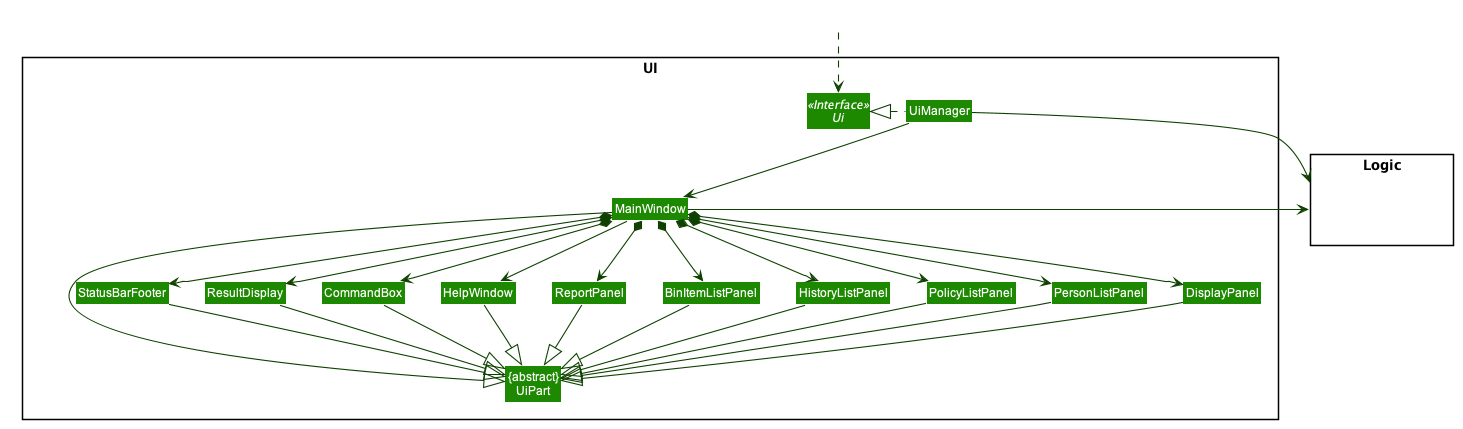

The diagram above was rendered by PlantUML. Its source (embedded in the PNG):
@startuml








skinparam BackgroundColor #FFFFFFF

skinparam Shadowing false

skinparam Class {
    FontColor #FFFFFF
    BorderThickness 1
    BorderColor #FFFFFF
    StereotypeFontColor #FFFFFF
    FontName Arial
}

skinparam Actor {
    BorderColor #000000
    Color #000000
    FontName Arial
}

skinparam Sequence {
    MessageAlign center
    BoxFontSize 15
    BoxPadding 0
    BoxFontColor #FFFFFF
    FontName Arial
}

skinparam Participant {
    FontColor #FFFFFFF
    Padding 20
}

skinparam MinClassWidth 50
skinparam ParticipantPadding 10
skinparam Shadowing false
skinparam DefaultTextAlignment center
skinparam packageStyle Rectangle

hide footbox
hide members
hide circle
skinparam arrowThickness 1.1
skinparam arrowColor #0E4100
skinparam classBackgroundColor #1D8900

package UI <<Rectangle>>{
Interface Ui <<Interface>>
Class "{abstract}\nUiPart" as UiPart
Class UiManager
Class MainWindow
Class HelpWindow
Class ResultDisplay
Class StatusBarFooter
Class CommandBox
Class DisplayPanel
Class PersonListPanel
Class PolicyListPanel
Class HistoryListPanel
Class BinItemListPanel
Class ReportPanel
}

package Logic <<Rectangle>> {
Class HiddenLogic #FFFFFF
}

Class HiddenOutside #FFFFFF
HiddenOutside ..> Ui

UiManager .left.|> Ui
UiManager -down-> MainWindow
MainWindow --> HelpWindow
MainWindow *-down-> CommandBox
MainWindow *-down-> ResultDisplay
MainWindow *-down-> PersonListPanel
MainWindow *-down-> PolicyListPanel
MainWindow *-down-> HistoryListPanel
MainWindow *-down-> BinItemListPanel
MainWindow *-down-> ReportPanel
MainWindow *-down-> DisplayPanel
MainWindow *-down-> StatusBarFooter

MainWindow -left-|> UiPart

ResultDisplay --|> UiPart
CommandBox --|> UiPart
StatusBarFooter --|> UiPart
PersonListPanel --|> UiPart
PolicyListPanel --|> UiPart
HistoryListPanel --|> UiPart
BinItemListPanel --|> UiPart
ReportPanel --|> UiPart
DisplayPanel --|> UiPart
HelpWindow -down-|> UiPart

UiManager -right-> Logic
MainWindow -left-> Logic

PersonListPanel -[hidden]left- PolicyListPanel
PolicyListPanel -[hidden]left- HistoryListPanel
HistoryListPanel -[hidden]left- BinItemListPanel
BinItemListPanel -[hidden]left- ReportPanel
ReportPanel -[hidden]left- HelpWindow
HelpWindow -[hidden]left- CommandBox
CommandBox -[hidden]left- ResultDisplay
ResultDisplay -[hidden]left- StatusBarFooter

MainWindow -[hidden]-|> UiPart
@enduml